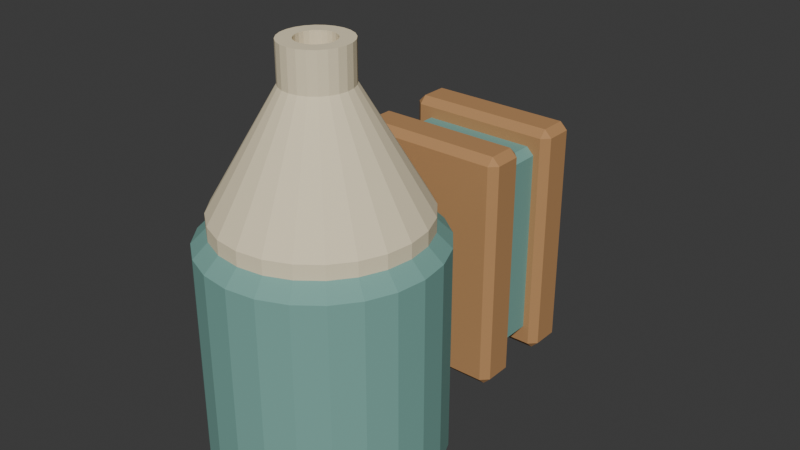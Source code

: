 # Source: source.blend  (saved by Blender 4.3.34; exported with 4.5.12 LTS)
import bpy
from mathutils import Matrix  # noqa: F401  (used for matrix-valued properties, if any)

bpy.ops.wm.read_factory_settings(use_empty=True)
scene = bpy.context.scene
scene.name = 'Scene'

# ---- collections
col_collection = bpy.data.collections.new('Collection'); scene.collection.children.link(col_collection)

# ---- materials (node trees are filled in below, after node groups)
mat_teal = bpy.data.materials.new('teal')
mat_teal.diffuse_color = (0.19, 0.4, 0.35, 1.0)
mat_sand = bpy.data.materials.new('sand')
mat_sand.diffuse_color = (0.86, 0.75, 0.52, 1.0)
mat_honey = bpy.data.materials.new('honey')
mat_honey.diffuse_color = (0.48, 0.255, 0.105, 1.0)

# ---- material node trees
mat_teal.use_nodes = True; mat_teal.node_tree.nodes.clear()
_N = mat_teal.node_tree.nodes; _L = mat_teal.node_tree.links
n0 = _N.new('ShaderNodeBsdfPrincipled'); n0.name = 'Principled BSDF'; n0.location = (10, 300)
n0.inputs[0].default_value = (0.19, 0.4, 0.35, 1.0)
n0.inputs[2].default_value = 0.83
n1 = _N.new('ShaderNodeOutputMaterial'); n1.name = 'Material Output'; n1.location = (300, 300)
_L.new(n0.outputs[0], n1.inputs[0])
n1.is_active_output = True
mat_sand.use_nodes = True; mat_sand.node_tree.nodes.clear()
_N = mat_sand.node_tree.nodes; _L = mat_sand.node_tree.links
n0 = _N.new('ShaderNodeBsdfPrincipled'); n0.name = 'Principled BSDF'; n0.location = (10, 300)
n0.inputs[0].default_value = (0.86, 0.75, 0.52, 1.0)
n0.inputs[2].default_value = 0.83
n1 = _N.new('ShaderNodeOutputMaterial'); n1.name = 'Material Output'; n1.location = (300, 300)
_L.new(n0.outputs[0], n1.inputs[0])
n1.is_active_output = True
mat_honey.use_nodes = True; mat_honey.node_tree.nodes.clear()
_N = mat_honey.node_tree.nodes; _L = mat_honey.node_tree.links
n0 = _N.new('ShaderNodeBsdfPrincipled'); n0.name = 'Principled BSDF'; n0.location = (10, 300)
n0.inputs[0].default_value = (0.48, 0.255, 0.105, 1.0)
n0.inputs[2].default_value = 0.83
n1 = _N.new('ShaderNodeOutputMaterial'); n1.name = 'Material Output'; n1.location = (300, 300)
_L.new(n0.outputs[0], n1.inputs[0])
n1.is_active_output = True

# ---- world
world_world = bpy.data.worlds.new('World'); scene.world = world_world
world_world.use_nodes = True; world_world.node_tree.nodes.clear()
_N = world_world.node_tree.nodes; _L = world_world.node_tree.links
n0 = _N.new('ShaderNodeOutputWorld'); n0.name = 'World Output'; n0.location = (300, 300)
n1 = _N.new('ShaderNodeBackground'); n1.name = 'Background'; n1.location = (10, 300)
n1.inputs[0].default_value = (0.05088, 0.05088, 0.05088, 1.0)
_L.new(n1.outputs[0], n0.inputs[0])
n0.is_active_output = True
world_world.color = (0.05088, 0.05088, 0.05088)
world_world.sun_shadow_jitter_overblur = 0.0

# ---- meshes
me_smoker_canister = bpy.data.meshes.new('Smoker canister')
me_smoker_canister.from_pydata([(0.1, -0.1101, 0.0), (0.09659, -0.08426, 0.0), (0.0866, -0.06014, 0.0), (0.07071, -0.03943, 0.0), (0.05, -0.02354, 0.0), (0.02588, -0.01355, 0.0), (6.123e-18, -0.01014, 0.0), (-0.02588, -0.01355, 0.0), (-0.05, -0.02354, 0.0), (-0.07071, -0.03943, 0.0), (-0.0866, -0.06014, 0.0), (-0.09659, -0.08426, 0.0), (-0.1, -0.1101, 0.0), (-0.09659, -0.136, 0.0), (-0.0866, -0.1601, 0.0), (-0.07071, -0.1809, 0.0), (-0.05, -0.1967, 0.0), (-0.02588, -0.2067, 0.0), (-1.837e-17, -0.2101, 0.0), (0.02588, -0.2067, 0.0), (0.05, -0.1967, 0.0), (0.07071, -0.1809, 0.0), (0.0866, -0.1601, 0.0), (0.09659, -0.136, 0.0), (0.12, -0.1101, 0.03), (0.1159, -0.07909, 0.03), (0.1039, -0.05014, 0.03), (0.08485, -0.02529, 0.03), (0.06, -0.006222, 0.03), (0.03106, 0.005766, 0.03), (7.348e-18, 0.009855, 0.03), (-0.03106, 0.005766, 0.03), (-0.06, -0.006222, 0.03), (-0.08485, -0.02529, 0.03), (-0.1039, -0.05014, 0.03), (-0.1159, -0.07909, 0.03), (-0.12, -0.1101, 0.03), (-0.1159, -0.1412, 0.03), (-0.1039, -0.1701, 0.03), (-0.08485, -0.195, 0.03), (-0.06, -0.2141, 0.03), (-0.03106, -0.2261, 0.03), (-2.204e-17, -0.2301, 0.03), (0.03106, -0.2261, 0.03), (0.06, -0.2141, 0.03), (0.08485, -0.195, 0.03), (0.1039, -0.1701, 0.03), (0.1159, -0.1412, 0.03), (0.12, -0.1101, 0.25), (0.1159, -0.07909, 0.25), (0.1039, -0.05014, 0.25), (0.08485, -0.02529, 0.25), (0.06, -0.006222, 0.25), (0.03106, 0.005766, 0.25), (7.348e-18, 0.009855, 0.25), (-0.03106, 0.005766, 0.25), (-0.06, -0.006222, 0.25), (-0.08485, -0.02529, 0.25), (-0.1039, -0.05014, 0.25), (-0.1159, -0.07909, 0.25), (-0.12, -0.1101, 0.25), (-0.1159, -0.1412, 0.25), (-0.1039, -0.1701, 0.25), (-0.08485, -0.195, 0.25), (-0.06, -0.2141, 0.25), (-0.03106, -0.2261, 0.25), (-2.204e-17, -0.2301, 0.25), (0.03106, -0.2261, 0.25), (0.06, -0.2141, 0.25), (0.08485, -0.195, 0.25), (0.1039, -0.1701, 0.25), (0.1159, -0.1412, 0.25), (0.1, -0.1101, 0.27), (0.09659, -0.08426, 0.27), (0.0866, -0.06014, 0.27), (0.07071, -0.03943, 0.27), (0.05, -0.02354, 0.27), (0.02588, -0.01355, 0.27), (6.123e-18, -0.01014, 0.27), (-0.02588, -0.01355, 0.27), (-0.05, -0.02354, 0.27), (-0.07071, -0.03943, 0.27), (-0.0866, -0.06014, 0.27), (-0.09659, -0.08426, 0.27), (-0.1, -0.1101, 0.27), (-0.09659, -0.136, 0.27), (-0.0866, -0.1601, 0.27), (-0.07071, -0.1809, 0.27), (-0.05, -0.1967, 0.27), (-0.02588, -0.2067, 0.27), (-1.837e-17, -0.2101, 0.27), (0.02588, -0.2067, 0.27), (0.05, -0.1967, 0.27), (0.07071, -0.1809, 0.27), (0.0866, -0.1601, 0.27), (0.09659, -0.136, 0.27), (0.085, -0.1101, 0.27), (0.0821, -0.08815, 0.27), (0.07361, -0.06764, 0.27), (0.0601, -0.05004, 0.27), (0.0425, -0.03653, 0.27), (0.022, -0.02804, 0.27), (5.205e-18, -0.02514, 0.27), (-0.022, -0.02804, 0.27), (-0.0425, -0.03653, 0.27), (-0.0601, -0.05004, 0.27), (-0.07361, -0.06764, 0.27), (-0.0821, -0.08815, 0.27), (-0.085, -0.1101, 0.27), (-0.0821, -0.1321, 0.27), (-0.07361, -0.1526, 0.27), (-0.0601, -0.1702, 0.27), (-0.0425, -0.1838, 0.27), (-0.022, -0.1922, 0.27), (-1.561e-17, -0.1951, 0.27), (0.022, -0.1922, 0.27), (0.0425, -0.1838, 0.27), (0.0601, -0.1702, 0.27), (0.07361, -0.1526, 0.27), (0.0821, -0.1321, 0.27), (0.085, -0.1101, 0.045), (0.0821, -0.08815, 0.045), (0.07361, -0.06764, 0.045), (0.0601, -0.05004, 0.045), (0.0425, -0.03653, 0.045), (0.022, -0.02804, 0.045), (5.205e-18, -0.02514, 0.045), (-0.022, -0.02804, 0.045), (-0.0425, -0.03653, 0.045), (-0.0601, -0.05004, 0.045), (-0.07361, -0.06764, 0.045), (-0.0821, -0.08815, 0.045), (-0.085, -0.1101, 0.045), (-0.0821, -0.1321, 0.045), (-0.07361, -0.1526, 0.045), (-0.0601, -0.1702, 0.045), (-0.0425, -0.1838, 0.045), (-0.022, -0.1922, 0.045), (-1.561e-17, -0.1951, 0.045), (0.022, -0.1922, 0.045), (0.0425, -0.1838, 0.045), (0.0601, -0.1702, 0.045), (0.07361, -0.1526, 0.045), (0.0821, -0.1321, 0.045), (0.075, -0.1101, 0.025), (0.07244, -0.09073, 0.025), (0.06495, -0.07264, 0.025), (0.05303, -0.05711, 0.025), (0.0375, -0.04519, 0.025), (0.01941, -0.0377, 0.025), (4.592e-18, -0.03514, 0.025), (-0.01941, -0.0377, 0.025), (-0.0375, -0.04519, 0.025), (-0.05303, -0.05711, 0.025), (-0.06495, -0.07264, 0.025), (-0.07244, -0.09073, 0.025), (-0.075, -0.1101, 0.025), (-0.07244, -0.1296, 0.025), (-0.06495, -0.1476, 0.025), (-0.05303, -0.1632, 0.025), (-0.0375, -0.1751, 0.025), (-0.01941, -0.1826, 0.025), (-1.378e-17, -0.1851, 0.025), (0.01941, -0.1826, 0.025), (0.0375, -0.1751, 0.025), (0.05303, -0.1632, 0.025), (0.06495, -0.1476, 0.025), (0.07244, -0.1296, 0.025)], [], [(0, 1, 25, 24), (1, 2, 26, 25), (2, 3, 27, 26), (3, 4, 28, 27), (4, 5, 29, 28), (5, 6, 30, 29), (6, 7, 31, 30), (7, 8, 32, 31), (8, 9, 33, 32), (9, 10, 34, 33), (10, 11, 35, 34), (11, 12, 36, 35), (12, 13, 37, 36), (13, 14, 38, 37), (14, 15, 39, 38), (15, 16, 40, 39), (16, 17, 41, 40), (17, 18, 42, 41), (18, 19, 43, 42), (19, 20, 44, 43), (20, 21, 45, 44), (21, 22, 46, 45), (22, 23, 47, 46), (23, 0, 24, 47), (24, 25, 49, 48), (25, 26, 50, 49), (26, 27, 51, 50), (27, 28, 52, 51), (28, 29, 53, 52), (29, 30, 54, 53), (30, 31, 55, 54), (31, 32, 56, 55), (32, 33, 57, 56), (33, 34, 58, 57), (34, 35, 59, 58), (35, 36, 60, 59), (36, 37, 61, 60), (37, 38, 62, 61), (38, 39, 63, 62), (39, 40, 64, 63), (40, 41, 65, 64), (41, 42, 66, 65), (42, 43, 67, 66), (43, 44, 68, 67), (44, 45, 69, 68), (45, 46, 70, 69), (46, 47, 71, 70), (47, 24, 48, 71), (48, 49, 73, 72), (49, 50, 74, 73), (50, 51, 75, 74), (51, 52, 76, 75), (52, 53, 77, 76), (53, 54, 78, 77), (54, 55, 79, 78), (55, 56, 80, 79), (56, 57, 81, 80), (57, 58, 82, 81), (58, 59, 83, 82), (59, 60, 84, 83), (60, 61, 85, 84), (61, 62, 86, 85), (62, 63, 87, 86), (63, 64, 88, 87), (64, 65, 89, 88), (65, 66, 90, 89), (66, 67, 91, 90), (67, 68, 92, 91), (68, 69, 93, 92), (69, 70, 94, 93), (70, 71, 95, 94), (71, 48, 72, 95), (72, 73, 97, 96), (73, 74, 98, 97), (74, 75, 99, 98), (75, 76, 100, 99), (76, 77, 101, 100), (77, 78, 102, 101), (78, 79, 103, 102), (79, 80, 104, 103), (80, 81, 105, 104), (81, 82, 106, 105), (82, 83, 107, 106), (83, 84, 108, 107), (84, 85, 109, 108), (85, 86, 110, 109), (86, 87, 111, 110), (87, 88, 112, 111), (88, 89, 113, 112), (89, 90, 114, 113), (90, 91, 115, 114), (91, 92, 116, 115), (92, 93, 117, 116), (93, 94, 118, 117), (94, 95, 119, 118), (95, 72, 96, 119), (96, 97, 121, 120), (97, 98, 122, 121), (98, 99, 123, 122), (99, 100, 124, 123), (100, 101, 125, 124), (101, 102, 126, 125), (102, 103, 127, 126), (103, 104, 128, 127), (104, 105, 129, 128), (105, 106, 130, 129), (106, 107, 131, 130), (107, 108, 132, 131), (108, 109, 133, 132), (109, 110, 134, 133), (110, 111, 135, 134), (111, 112, 136, 135), (112, 113, 137, 136), (113, 114, 138, 137), (114, 115, 139, 138), (115, 116, 140, 139), (116, 117, 141, 140), (117, 118, 142, 141), (118, 119, 143, 142), (119, 96, 120, 143), (120, 121, 145, 144), (121, 122, 146, 145), (122, 123, 147, 146), (123, 124, 148, 147), (124, 125, 149, 148), (125, 126, 150, 149), (126, 127, 151, 150), (127, 128, 152, 151), (128, 129, 153, 152), (129, 130, 154, 153), (130, 131, 155, 154), (131, 132, 156, 155), (132, 133, 157, 156), (133, 134, 158, 157), (134, 135, 159, 158), (135, 136, 160, 159), (136, 137, 161, 160), (137, 138, 162, 161), (138, 139, 163, 162), (139, 140, 164, 163), (140, 141, 165, 164), (141, 142, 166, 165), (142, 143, 167, 166), (143, 120, 144, 167), (23, 22, 21, 20, 19, 18, 17, 16, 15, 14, 13, 12, 11, 10, 9, 8, 7, 6, 5, 4, 3, 2, 1, 0), (144, 145, 146, 147, 148, 149, 150, 151, 152, 153, 154, 155, 156, 157, 158, 159, 160, 161, 162, 163, 164, 165, 166, 167)])
me_smoker_canister.materials.append(mat_teal)
me_smoker_canister.update()
me_open_conical_nozzle = bpy.data.meshes.new('Open conical nozzle')
me_open_conical_nozzle.from_pydata([(0.105, -0.1101, 0.245), (0.1014, -0.08297, 0.245), (0.09093, -0.05764, 0.245), (0.07425, -0.0359, 0.245), (0.0525, -0.01921, 0.245), (0.02718, -0.008723, 0.245), (6.429e-18, -0.005145, 0.245), (-0.02718, -0.008723, 0.245), (-0.0525, -0.01921, 0.245), (-0.07425, -0.0359, 0.245), (-0.09093, -0.05764, 0.245), (-0.1014, -0.08297, 0.245), (-0.105, -0.1101, 0.245), (-0.1014, -0.1373, 0.245), (-0.09093, -0.1626, 0.245), (-0.07425, -0.1844, 0.245), (-0.0525, -0.2011, 0.245), (-0.02718, -0.2116, 0.245), (-1.929e-17, -0.2151, 0.245), (0.02718, -0.2116, 0.245), (0.0525, -0.2011, 0.245), (0.07425, -0.1844, 0.245), (0.09093, -0.1626, 0.245), (0.1014, -0.1373, 0.245), (0.105, -0.1101, 0.28), (0.1014, -0.08297, 0.28), (0.09093, -0.05764, 0.28), (0.07425, -0.0359, 0.28), (0.0525, -0.01921, 0.28), (0.02718, -0.008723, 0.28), (6.429e-18, -0.005145, 0.28), (-0.02718, -0.008723, 0.28), (-0.0525, -0.01921, 0.28), (-0.07425, -0.0359, 0.28), (-0.09093, -0.05764, 0.28), (-0.1014, -0.08297, 0.28), (-0.105, -0.1101, 0.28), (-0.1014, -0.1373, 0.28), (-0.09093, -0.1626, 0.28), (-0.07425, -0.1844, 0.28), (-0.0525, -0.2011, 0.28), (-0.02718, -0.2116, 0.28), (-1.929e-17, -0.2151, 0.28), (0.02718, -0.2116, 0.28), (0.0525, -0.2011, 0.28), (0.07425, -0.1844, 0.28), (0.09093, -0.1626, 0.28), (0.1014, -0.1373, 0.28), (0.035, -0.1101, 0.4), (0.03381, -0.1011, 0.4), (0.03031, -0.09264, 0.4), (0.02475, -0.0854, 0.4), (0.0175, -0.07983, 0.4), (0.009059, -0.07634, 0.4), (2.143e-18, -0.07514, 0.4), (-0.009059, -0.07634, 0.4), (-0.0175, -0.07983, 0.4), (-0.02475, -0.0854, 0.4), (-0.03031, -0.09264, 0.4), (-0.03381, -0.1011, 0.4), (-0.035, -0.1101, 0.4), (-0.03381, -0.1192, 0.4), (-0.03031, -0.1276, 0.4), (-0.02475, -0.1349, 0.4), (-0.0175, -0.1405, 0.4), (-0.009059, -0.144, 0.4), (-6.429e-18, -0.1451, 0.4), (0.009059, -0.144, 0.4), (0.0175, -0.1405, 0.4), (0.02475, -0.1349, 0.4), (0.03031, -0.1276, 0.4), (0.03381, -0.1192, 0.4), (0.035, -0.1101, 0.44), (0.03381, -0.1011, 0.44), (0.03031, -0.09264, 0.44), (0.02475, -0.0854, 0.44), (0.0175, -0.07983, 0.44), (0.009059, -0.07634, 0.44), (2.143e-18, -0.07514, 0.44), (-0.009059, -0.07634, 0.44), (-0.0175, -0.07983, 0.44), (-0.02475, -0.0854, 0.44), (-0.03031, -0.09264, 0.44), (-0.03381, -0.1011, 0.44), (-0.035, -0.1101, 0.44), (-0.03381, -0.1192, 0.44), (-0.03031, -0.1276, 0.44), (-0.02475, -0.1349, 0.44), (-0.0175, -0.1405, 0.44), (-0.009059, -0.144, 0.44), (-6.429e-18, -0.1451, 0.44), (0.009059, -0.144, 0.44), (0.0175, -0.1405, 0.44), (0.02475, -0.1349, 0.44), (0.03031, -0.1276, 0.44), (0.03381, -0.1192, 0.44), (0.02, -0.1101, 0.44), (0.01932, -0.105, 0.44), (0.01732, -0.1001, 0.44), (0.01414, -0.096, 0.44), (0.01, -0.09282, 0.44), (0.005176, -0.09083, 0.44), (1.225e-18, -0.09014, 0.44), (-0.005176, -0.09083, 0.44), (-0.01, -0.09282, 0.44), (-0.01414, -0.096, 0.44), (-0.01732, -0.1001, 0.44), (-0.01932, -0.105, 0.44), (-0.02, -0.1101, 0.44), (-0.01932, -0.1153, 0.44), (-0.01732, -0.1201, 0.44), (-0.01414, -0.1243, 0.44), (-0.01, -0.1275, 0.44), (-0.005176, -0.1295, 0.44), (-3.674e-18, -0.1301, 0.44), (0.005176, -0.1295, 0.44), (0.01, -0.1275, 0.44), (0.01414, -0.1243, 0.44), (0.01732, -0.1201, 0.44), (0.01932, -0.1153, 0.44), (0.02, -0.1101, 0.405), (0.01932, -0.105, 0.405), (0.01732, -0.1001, 0.405), (0.01414, -0.096, 0.405), (0.01, -0.09282, 0.405), (0.005176, -0.09083, 0.405), (1.225e-18, -0.09014, 0.405), (-0.005176, -0.09083, 0.405), (-0.01, -0.09282, 0.405), (-0.01414, -0.096, 0.405), (-0.01732, -0.1001, 0.405), (-0.01932, -0.105, 0.405), (-0.02, -0.1101, 0.405), (-0.01932, -0.1153, 0.405), (-0.01732, -0.1201, 0.405), (-0.01414, -0.1243, 0.405), (-0.01, -0.1275, 0.405), (-0.005176, -0.1295, 0.405), (-3.674e-18, -0.1301, 0.405), (0.005176, -0.1295, 0.405), (0.01, -0.1275, 0.405), (0.01414, -0.1243, 0.405), (0.01732, -0.1201, 0.405), (0.01932, -0.1153, 0.405), (0.081, -0.1101, 0.275), (0.07824, -0.08918, 0.275), (0.07015, -0.06964, 0.275), (0.05728, -0.05287, 0.275), (0.0405, -0.04, 0.275), (0.02096, -0.0319, 0.275), (4.96e-18, -0.02914, 0.275), (-0.02096, -0.0319, 0.275), (-0.0405, -0.04, 0.275), (-0.05728, -0.05287, 0.275), (-0.07015, -0.06964, 0.275), (-0.07824, -0.08918, 0.275), (-0.081, -0.1101, 0.275), (-0.07824, -0.1311, 0.275), (-0.07015, -0.1506, 0.275), (-0.05728, -0.1674, 0.275), (-0.0405, -0.1803, 0.275), (-0.02096, -0.1884, 0.275), (-1.488e-17, -0.1911, 0.275), (0.02096, -0.1884, 0.275), (0.0405, -0.1803, 0.275), (0.05728, -0.1674, 0.275), (0.07015, -0.1506, 0.275), (0.07824, -0.1311, 0.275), (0.081, -0.1101, 0.245), (0.07824, -0.08918, 0.245), (0.07015, -0.06964, 0.245), (0.05728, -0.05287, 0.245), (0.0405, -0.04, 0.245), (0.02096, -0.0319, 0.245), (4.96e-18, -0.02914, 0.245), (-0.02096, -0.0319, 0.245), (-0.0405, -0.04, 0.245), (-0.05728, -0.05287, 0.245), (-0.07015, -0.06964, 0.245), (-0.07824, -0.08918, 0.245), (-0.081, -0.1101, 0.245), (-0.07824, -0.1311, 0.245), (-0.07015, -0.1506, 0.245), (-0.05728, -0.1674, 0.245), (-0.0405, -0.1803, 0.245), (-0.02096, -0.1884, 0.245), (-1.488e-17, -0.1911, 0.245), (0.02096, -0.1884, 0.245), (0.0405, -0.1803, 0.245), (0.05728, -0.1674, 0.245), (0.07015, -0.1506, 0.245), (0.07824, -0.1311, 0.245)], [], [(0, 1, 25, 24), (1, 2, 26, 25), (2, 3, 27, 26), (3, 4, 28, 27), (4, 5, 29, 28), (5, 6, 30, 29), (6, 7, 31, 30), (7, 8, 32, 31), (8, 9, 33, 32), (9, 10, 34, 33), (10, 11, 35, 34), (11, 12, 36, 35), (12, 13, 37, 36), (13, 14, 38, 37), (14, 15, 39, 38), (15, 16, 40, 39), (16, 17, 41, 40), (17, 18, 42, 41), (18, 19, 43, 42), (19, 20, 44, 43), (20, 21, 45, 44), (21, 22, 46, 45), (22, 23, 47, 46), (23, 0, 24, 47), (24, 25, 49, 48), (25, 26, 50, 49), (26, 27, 51, 50), (27, 28, 52, 51), (28, 29, 53, 52), (29, 30, 54, 53), (30, 31, 55, 54), (31, 32, 56, 55), (32, 33, 57, 56), (33, 34, 58, 57), (34, 35, 59, 58), (35, 36, 60, 59), (36, 37, 61, 60), (37, 38, 62, 61), (38, 39, 63, 62), (39, 40, 64, 63), (40, 41, 65, 64), (41, 42, 66, 65), (42, 43, 67, 66), (43, 44, 68, 67), (44, 45, 69, 68), (45, 46, 70, 69), (46, 47, 71, 70), (47, 24, 48, 71), (48, 49, 73, 72), (49, 50, 74, 73), (50, 51, 75, 74), (51, 52, 76, 75), (52, 53, 77, 76), (53, 54, 78, 77), (54, 55, 79, 78), (55, 56, 80, 79), (56, 57, 81, 80), (57, 58, 82, 81), (58, 59, 83, 82), (59, 60, 84, 83), (60, 61, 85, 84), (61, 62, 86, 85), (62, 63, 87, 86), (63, 64, 88, 87), (64, 65, 89, 88), (65, 66, 90, 89), (66, 67, 91, 90), (67, 68, 92, 91), (68, 69, 93, 92), (69, 70, 94, 93), (70, 71, 95, 94), (71, 48, 72, 95), (72, 73, 97, 96), (73, 74, 98, 97), (74, 75, 99, 98), (75, 76, 100, 99), (76, 77, 101, 100), (77, 78, 102, 101), (78, 79, 103, 102), (79, 80, 104, 103), (80, 81, 105, 104), (81, 82, 106, 105), (82, 83, 107, 106), (83, 84, 108, 107), (84, 85, 109, 108), (85, 86, 110, 109), (86, 87, 111, 110), (87, 88, 112, 111), (88, 89, 113, 112), (89, 90, 114, 113), (90, 91, 115, 114), (91, 92, 116, 115), (92, 93, 117, 116), (93, 94, 118, 117), (94, 95, 119, 118), (95, 72, 96, 119), (96, 97, 121, 120), (97, 98, 122, 121), (98, 99, 123, 122), (99, 100, 124, 123), (100, 101, 125, 124), (101, 102, 126, 125), (102, 103, 127, 126), (103, 104, 128, 127), (104, 105, 129, 128), (105, 106, 130, 129), (106, 107, 131, 130), (107, 108, 132, 131), (108, 109, 133, 132), (109, 110, 134, 133), (110, 111, 135, 134), (111, 112, 136, 135), (112, 113, 137, 136), (113, 114, 138, 137), (114, 115, 139, 138), (115, 116, 140, 139), (116, 117, 141, 140), (117, 118, 142, 141), (118, 119, 143, 142), (119, 96, 120, 143), (120, 121, 145, 144), (121, 122, 146, 145), (122, 123, 147, 146), (123, 124, 148, 147), (124, 125, 149, 148), (125, 126, 150, 149), (126, 127, 151, 150), (127, 128, 152, 151), (128, 129, 153, 152), (129, 130, 154, 153), (130, 131, 155, 154), (131, 132, 156, 155), (132, 133, 157, 156), (133, 134, 158, 157), (134, 135, 159, 158), (135, 136, 160, 159), (136, 137, 161, 160), (137, 138, 162, 161), (138, 139, 163, 162), (139, 140, 164, 163), (140, 141, 165, 164), (141, 142, 166, 165), (142, 143, 167, 166), (143, 120, 144, 167), (144, 145, 169, 168), (145, 146, 170, 169), (146, 147, 171, 170), (147, 148, 172, 171), (148, 149, 173, 172), (149, 150, 174, 173), (150, 151, 175, 174), (151, 152, 176, 175), (152, 153, 177, 176), (153, 154, 178, 177), (154, 155, 179, 178), (155, 156, 180, 179), (156, 157, 181, 180), (157, 158, 182, 181), (158, 159, 183, 182), (159, 160, 184, 183), (160, 161, 185, 184), (161, 162, 186, 185), (162, 163, 187, 186), (163, 164, 188, 187), (164, 165, 189, 188), (165, 166, 190, 189), (166, 167, 191, 190), (167, 144, 168, 191), (168, 169, 1, 0), (169, 170, 2, 1), (170, 171, 3, 2), (171, 172, 4, 3), (172, 173, 5, 4), (173, 174, 6, 5), (174, 175, 7, 6), (175, 176, 8, 7), (176, 177, 9, 8), (177, 178, 10, 9), (178, 179, 11, 10), (179, 180, 12, 11), (180, 181, 13, 12), (181, 182, 14, 13), (182, 183, 15, 14), (183, 184, 16, 15), (184, 185, 17, 16), (185, 186, 18, 17), (186, 187, 19, 18), (187, 188, 20, 19), (188, 189, 21, 20), (189, 190, 22, 21), (190, 191, 23, 22), (191, 168, 0, 23)])
me_open_conical_nozzle.materials.append(mat_sand)
me_open_conical_nozzle.update()
me_bellows_air_connector = bpy.data.meshes.new('Bellows air connector')
me_bellows_air_connector.from_pydata([(0.0, -0.01014, 0.115), (-0.0125, -0.01014, 0.1183), (-0.02165, -0.01014, 0.1275), (-0.025, -0.01014, 0.14), (-0.02165, -0.01014, 0.1525), (-0.0125, -0.01014, 0.1617), (-3.062e-18, -0.01014, 0.165), (0.0125, -0.01014, 0.1617), (0.02165, -0.01014, 0.1525), (0.025, -0.01014, 0.14), (0.02165, -0.01014, 0.1275), (0.0125, -0.01014, 0.1183), (0.0, 0.06986, 0.115), (-0.0125, 0.06986, 0.1183), (-0.02165, 0.06986, 0.1275), (-0.025, 0.06986, 0.14), (-0.02165, 0.06986, 0.1525), (-0.0125, 0.06986, 0.1617), (-3.062e-18, 0.06986, 0.165), (0.0125, 0.06986, 0.1617), (0.02165, 0.06986, 0.1525), (0.025, 0.06986, 0.14), (0.02165, 0.06986, 0.1275), (0.0125, 0.06986, 0.1183)], [], [(0, 1, 13, 12), (1, 2, 14, 13), (2, 3, 15, 14), (3, 4, 16, 15), (4, 5, 17, 16), (5, 6, 18, 17), (6, 7, 19, 18), (7, 8, 20, 19), (8, 9, 21, 20), (9, 10, 22, 21), (10, 11, 23, 22), (11, 0, 12, 23), (11, 10, 9, 8, 7, 6, 5, 4, 3, 2, 1, 0), (12, 13, 14, 15, 16, 17, 18, 19, 20, 21, 22, 23)])
me_bellows_air_connector.materials.append(mat_honey)
me_bellows_air_connector.update()
me_bellows_carry_loop = bpy.data.meshes.new('Bellows carry loop')
me_bellows_carry_loop.from_pydata([(-0.055, 0.1599, 0.118), (-0.06349, 0.1599, 0.1215), (-0.067, 0.1599, 0.13), (-0.06349, 0.1599, 0.1385), (-0.055, 0.1599, 0.142), (-0.04651, 0.1599, 0.1385), (-0.043, 0.1599, 0.13), (-0.04651, 0.1599, 0.1215), (-0.055, 0.2301, 0.1238), (-0.06349, 0.2271, 0.1256), (-0.067, 0.2199, 0.13), (-0.06349, 0.2126, 0.1344), (-0.055, 0.2096, 0.1362), (-0.04651, 0.2126, 0.1344), (-0.043, 0.2199, 0.13), (-0.04651, 0.2271, 0.1256), (-0.055, 0.2301, 0.2362), (-0.06349, 0.2271, 0.2344), (-0.067, 0.2199, 0.23), (-0.06349, 0.2126, 0.2256), (-0.055, 0.2096, 0.2238), (-0.04651, 0.2126, 0.2256), (-0.043, 0.2199, 0.23), (-0.04651, 0.2271, 0.2344), (-0.055, 0.1599, 0.242), (-0.06349, 0.1599, 0.2385), (-0.067, 0.1599, 0.23), (-0.06349, 0.1599, 0.2215), (-0.055, 0.1599, 0.218), (-0.04651, 0.1599, 0.2215), (-0.043, 0.1599, 0.23), (-0.04651, 0.1599, 0.2385)], [], [(0, 1, 9, 8), (1, 2, 10, 9), (2, 3, 11, 10), (3, 4, 12, 11), (4, 5, 13, 12), (5, 6, 14, 13), (6, 7, 15, 14), (7, 0, 8, 15), (8, 9, 17, 16), (9, 10, 18, 17), (10, 11, 19, 18), (11, 12, 20, 19), (12, 13, 21, 20), (13, 14, 22, 21), (14, 15, 23, 22), (15, 8, 16, 23), (16, 17, 25, 24), (17, 18, 26, 25), (18, 19, 27, 26), (19, 20, 28, 27), (20, 21, 29, 28), (21, 22, 30, 29), (22, 23, 31, 30), (23, 16, 24, 31), (7, 6, 5, 4, 3, 2, 1, 0), (24, 25, 26, 27, 28, 29, 30, 31)])
me_bellows_carry_loop.materials.append(mat_sand)
me_bellows_carry_loop.update()
me_cube_001 = bpy.data.meshes.new('Cube.001')
me_cube_001.from_pydata([(-0.077, 0.04536, 0.04), (-0.077, 0.03736, 0.048), (-0.085, 0.04536, 0.048), (-0.077, 0.03736, 0.292), (-0.077, 0.04536, 0.3), (-0.085, 0.04536, 0.292), (-0.077, 0.07436, 0.04), (-0.085, 0.07436, 0.048), (-0.077, 0.08236, 0.048), (-0.077, 0.07436, 0.3), (-0.077, 0.08236, 0.292), (-0.085, 0.07436, 0.292), (0.077, 0.04536, 0.04), (0.085, 0.04536, 0.048), (0.077, 0.03736, 0.048), (0.077, 0.04536, 0.3), (0.077, 0.03736, 0.292), (0.085, 0.04536, 0.292), (0.077, 0.07436, 0.04), (0.077, 0.08236, 0.048), (0.085, 0.07436, 0.048), (0.077, 0.07436, 0.3), (0.085, 0.07436, 0.292), (0.077, 0.08236, 0.292)], [], [(14, 16, 3, 1), (20, 22, 17, 13), (21, 9, 4, 15), (2, 5, 11, 7), (8, 10, 23, 19), (0, 1, 2), (3, 4, 5), (6, 7, 8), (9, 10, 11), (12, 13, 14), (15, 16, 17), (18, 19, 20), (21, 22, 23), (6, 0, 2, 7), (1, 3, 5, 2), (4, 9, 11, 5), (10, 8, 7, 11), (18, 6, 8, 19), (9, 21, 23, 10), (22, 20, 19, 23), (12, 18, 20, 13), (21, 15, 17, 22), (16, 14, 13, 17), (0, 12, 14, 1), (15, 4, 3, 16), (6, 18, 12, 0)])
_uv = me_cube_001.uv_layers.new(name='UVMap')
_uv.uv.foreach_set('vector', [0.3827, 0.7618, 0.6173, 0.7618, 0.6173, 0.9882, 0.3827, 0.9882, 0.3827, 0.5444, 0.6173, 0.5444, 0.6173, 0.7056, 0.3827, 0.7056, 0.6368, 0.5444, 0.8632, 0.5444, 0.8632, 0.7056, 0.6368, 0.7056, 0.3827, 0.04444, 0.6173, 0.04444, 0.6173, 0.2056, 0.3827, 0.2056, 0.3827, 0.2618, 0.6173, 0.2618, 0.6173, 0.4882, 0.3827, 0.4882, 0.1368, 0.7056, 0.1368, 0.75, 0.125, 0.7056, 0.6173, 0.9882, 0.625, 0.9882, 0.6173, 1.0, 0.1368, 0.5444, 0.125, 0.5444, 0.1368, 0.5, 0.625, 0.2618, 0.6173, 0.2618, 0.6173, 0.25, 0.3632, 0.7056, 0.375, 0.7056, 0.3632, 0.75, 0.625, 0.7618, 0.6173, 0.7618, 0.6173, 0.75, 0.3632, 0.5444, 0.3632, 0.5, 0.375, 0.5444, 0.625, 0.5444, 0.6173, 0.5444, 0.6173, 0.5, 0.1368, 0.5444, 0.1368, 0.7056, 0.125, 0.7056, 0.125, 0.5444, 0.3827, 0.0, 0.6173, 0.0, 0.6173, 0.04444, 0.3827, 0.04444, 0.625, 0.04444, 0.625, 0.2056, 0.6173, 0.2056, 0.6173, 0.04444, 0.6173, 0.2618, 0.3827, 0.2618, 0.3827, 0.2056, 0.6173, 0.2056, 0.3632, 0.5444, 0.1368, 0.5444, 0.1368, 0.5, 0.3632, 0.5, 0.625, 0.2618, 0.625, 0.4882, 0.6173, 0.4882, 0.6173, 0.2618, 0.6173, 0.5444, 0.3827, 0.5444, 0.3827, 0.4882, 0.6173, 0.4882, 0.3632, 0.7056, 0.3632, 0.5444, 0.3827, 0.5444, 0.3827, 0.7056, 0.6368, 0.5444, 0.6368, 0.7056, 0.6173, 0.7056, 0.6173, 0.5444, 0.6173, 0.7618, 0.3827, 0.7618, 0.3827, 0.7056, 0.6173, 0.7056, 0.1368, 0.7056, 0.3632, 0.7056, 0.3632, 0.75, 0.1368, 0.75, 0.625, 0.7618, 0.625, 0.9882, 0.6173, 0.9882, 0.6173, 0.7618, 0.1368, 0.5444, 0.3632, 0.5444, 0.3632, 0.7056, 0.1368, 0.7056])
me_cube_001.materials.append(mat_honey)
me_cube_001.update()
me_cube_002 = bpy.data.meshes.new('Cube.002')
me_cube_002.from_pydata([(-0.062, 0.07786, 0.06), (-0.062, 0.06986, 0.068), (-0.07, 0.07786, 0.068), (-0.062, 0.06986, 0.272), (-0.062, 0.07786, 0.28), (-0.07, 0.07786, 0.272), (-0.062, 0.1319, 0.06), (-0.07, 0.1319, 0.068), (-0.062, 0.1399, 0.068), (-0.062, 0.1319, 0.28), (-0.062, 0.1399, 0.272), (-0.07, 0.1319, 0.272), (0.062, 0.07786, 0.06), (0.07, 0.07786, 0.068), (0.062, 0.06986, 0.068), (0.062, 0.07786, 0.28), (0.062, 0.06986, 0.272), (0.07, 0.07786, 0.272), (0.062, 0.1319, 0.06), (0.062, 0.1399, 0.068), (0.07, 0.1319, 0.068), (0.062, 0.1319, 0.28), (0.07, 0.1319, 0.272), (0.062, 0.1399, 0.272)], [], [(14, 16, 3, 1), (20, 22, 17, 13), (21, 9, 4, 15), (2, 5, 11, 7), (8, 10, 23, 19), (0, 1, 2), (3, 4, 5), (6, 7, 8), (9, 10, 11), (12, 13, 14), (15, 16, 17), (18, 19, 20), (21, 22, 23), (6, 0, 2, 7), (1, 3, 5, 2), (4, 9, 11, 5), (10, 8, 7, 11), (18, 6, 8, 19), (9, 21, 23, 10), (22, 20, 19, 23), (12, 18, 20, 13), (21, 15, 17, 22), (16, 14, 13, 17), (0, 12, 14, 1), (15, 4, 3, 16), (6, 18, 12, 0)])
_uv = me_cube_002.uv_layers.new(name='UVMap')
_uv.uv.foreach_set('vector', [0.3841, 0.7643, 0.6159, 0.7643, 0.6159, 0.9857, 0.3841, 0.9857, 0.3841, 0.5286, 0.6159, 0.5286, 0.6159, 0.7214, 0.3841, 0.7214, 0.6393, 0.5286, 0.8607, 0.5286, 0.8607, 0.7214, 0.6393, 0.7214, 0.3841, 0.02857, 0.6159, 0.02857, 0.6159, 0.2214, 0.3841, 0.2214, 0.3841, 0.2643, 0.6159, 0.2643, 0.6159, 0.4857, 0.3841, 0.4857, 0.1393, 0.7214, 0.1393, 0.75, 0.125, 0.7214, 0.6159, 0.9857, 0.625, 0.9857, 0.6159, 1.0, 0.1393, 0.5286, 0.125, 0.5286, 0.1393, 0.5, 0.625, 0.2643, 0.6159, 0.2643, 0.6159, 0.25, 0.3607, 0.7214, 0.375, 0.7214, 0.3607, 0.75, 0.625, 0.7643, 0.6159, 0.7643, 0.6159, 0.75, 0.3607, 0.5286, 0.3607, 0.5, 0.375, 0.5286, 0.625, 0.5286, 0.6159, 0.5286, 0.6159, 0.5, 0.1393, 0.5286, 0.1393, 0.7214, 0.125, 0.7214, 0.125, 0.5286, 0.3841, 0.0, 0.6159, 0.0, 0.6159, 0.02857, 0.3841, 0.02857, 0.625, 0.02857, 0.625, 0.2214, 0.6159, 0.2214, 0.6159, 0.02857, 0.6159, 0.2643, 0.3841, 0.2643, 0.3841, 0.2214, 0.6159, 0.2214, 0.3607, 0.5286, 0.1393, 0.5286, 0.1393, 0.5, 0.3607, 0.5, 0.625, 0.2643, 0.625, 0.4857, 0.6159, 0.4857, 0.6159, 0.2643, 0.6159, 0.5286, 0.3841, 0.5286, 0.3841, 0.4857, 0.6159, 0.4857, 0.3607, 0.7214, 0.3607, 0.5286, 0.3841, 0.5286, 0.3841, 0.7214, 0.6393, 0.5286, 0.6393, 0.7214, 0.6159, 0.7214, 0.6159, 0.5286, 0.6159, 0.7643, 0.3841, 0.7643, 0.3841, 0.7214, 0.6159, 0.7214, 0.1393, 0.7214, 0.3607, 0.7214, 0.3607, 0.75, 0.1393, 0.75, 0.625, 0.7643, 0.625, 0.9857, 0.6159, 0.9857, 0.6159, 0.7643, 0.1393, 0.5286, 0.3607, 0.5286, 0.3607, 0.7214, 0.1393, 0.7214])
me_cube_002.materials.append(mat_teal)
me_cube_002.update()
me_cube_003 = bpy.data.meshes.new('Cube.003')
me_cube_003.from_pydata([(-0.077, 0.1354, 0.04), (-0.077, 0.1274, 0.048), (-0.085, 0.1354, 0.048), (-0.077, 0.1274, 0.292), (-0.077, 0.1354, 0.3), (-0.085, 0.1354, 0.292), (-0.077, 0.1644, 0.04), (-0.085, 0.1644, 0.048), (-0.077, 0.1724, 0.048), (-0.077, 0.1644, 0.3), (-0.077, 0.1724, 0.292), (-0.085, 0.1644, 0.292), (0.077, 0.1354, 0.04), (0.085, 0.1354, 0.048), (0.077, 0.1274, 0.048), (0.077, 0.1354, 0.3), (0.077, 0.1274, 0.292), (0.085, 0.1354, 0.292), (0.077, 0.1644, 0.04), (0.077, 0.1724, 0.048), (0.085, 0.1644, 0.048), (0.077, 0.1644, 0.3), (0.085, 0.1644, 0.292), (0.077, 0.1724, 0.292)], [], [(14, 16, 3, 1), (20, 22, 17, 13), (21, 9, 4, 15), (2, 5, 11, 7), (8, 10, 23, 19), (0, 1, 2), (3, 4, 5), (6, 7, 8), (9, 10, 11), (12, 13, 14), (15, 16, 17), (18, 19, 20), (21, 22, 23), (6, 0, 2, 7), (1, 3, 5, 2), (4, 9, 11, 5), (10, 8, 7, 11), (18, 6, 8, 19), (9, 21, 23, 10), (22, 20, 19, 23), (12, 18, 20, 13), (21, 15, 17, 22), (16, 14, 13, 17), (0, 12, 14, 1), (15, 4, 3, 16), (6, 18, 12, 0)])
_uv = me_cube_003.uv_layers.new(name='UVMap')
_uv.uv.foreach_set('vector', [0.3827, 0.7618, 0.6173, 0.7618, 0.6173, 0.9882, 0.3827, 0.9882, 0.3827, 0.5444, 0.6173, 0.5444, 0.6173, 0.7056, 0.3827, 0.7056, 0.6368, 0.5444, 0.8632, 0.5444, 0.8632, 0.7056, 0.6368, 0.7056, 0.3827, 0.04444, 0.6173, 0.04444, 0.6173, 0.2056, 0.3827, 0.2056, 0.3827, 0.2618, 0.6173, 0.2618, 0.6173, 0.4882, 0.3827, 0.4882, 0.1368, 0.7056, 0.1368, 0.75, 0.125, 0.7056, 0.6173, 0.9882, 0.625, 0.9882, 0.6173, 1.0, 0.1368, 0.5444, 0.125, 0.5444, 0.1368, 0.5, 0.625, 0.2618, 0.6173, 0.2618, 0.6173, 0.25, 0.3632, 0.7056, 0.375, 0.7056, 0.3632, 0.75, 0.625, 0.7618, 0.6173, 0.7618, 0.6173, 0.75, 0.3632, 0.5444, 0.3632, 0.5, 0.375, 0.5444, 0.625, 0.5444, 0.6173, 0.5444, 0.6173, 0.5, 0.1368, 0.5444, 0.1368, 0.7056, 0.125, 0.7056, 0.125, 0.5444, 0.3827, 0.0, 0.6173, 0.0, 0.6173, 0.04444, 0.3827, 0.04444, 0.625, 0.04444, 0.625, 0.2056, 0.6173, 0.2056, 0.6173, 0.04444, 0.6173, 0.2618, 0.3827, 0.2618, 0.3827, 0.2056, 0.6173, 0.2056, 0.3632, 0.5444, 0.1368, 0.5444, 0.1368, 0.5, 0.3632, 0.5, 0.625, 0.2618, 0.625, 0.4882, 0.6173, 0.4882, 0.6173, 0.2618, 0.6173, 0.5444, 0.3827, 0.5444, 0.3827, 0.4882, 0.6173, 0.4882, 0.3632, 0.7056, 0.3632, 0.5444, 0.3827, 0.5444, 0.3827, 0.7056, 0.6368, 0.5444, 0.6368, 0.7056, 0.6173, 0.7056, 0.6173, 0.5444, 0.6173, 0.7618, 0.3827, 0.7618, 0.3827, 0.7056, 0.6173, 0.7056, 0.1368, 0.7056, 0.3632, 0.7056, 0.3632, 0.75, 0.1368, 0.75, 0.625, 0.7618, 0.625, 0.9882, 0.6173, 0.9882, 0.6173, 0.7618, 0.1368, 0.5444, 0.3632, 0.5444, 0.3632, 0.7056, 0.1368, 0.7056])
me_cube_003.materials.append(mat_honey)
me_cube_003.update()

# ---- objects
ob_smoker_canister = bpy.data.objects.new('Smoker canister', me_smoker_canister)
ob_open_conical_nozzle = bpy.data.objects.new('Open conical nozzle', me_open_conical_nozzle)
ob_bellows_air_connector = bpy.data.objects.new('Bellows air connector', me_bellows_air_connector)
ob_bellows_carry_loop = bpy.data.objects.new('Bellows carry loop', me_bellows_carry_loop)
ob_bellows_front_board = bpy.data.objects.new('Bellows front board', me_cube_001)
ob_bellows_flexible_core = bpy.data.objects.new('Bellows flexible core', me_cube_002)
ob_bellows_rear_board = bpy.data.objects.new('Bellows rear board', me_cube_003)

# ---- transforms, parenting, visibility, modifiers, constraints
ob_smoker_canister.location = (0.0, 0.0, 0.0)
ob_open_conical_nozzle.location = (0.0, 0.0, 0.0)
ob_bellows_air_connector.location = (0.0, 0.0, 0.0)
ob_bellows_carry_loop.location = (0.0, 0.0, 0.0)
ob_bellows_front_board.location = (0.0, 0.0, 0.0)
ob_bellows_flexible_core.location = (0.0, 0.0, 0.0)
ob_bellows_rear_board.location = (0.0, 0.0, 0.0)

# ---- collection membership
scene.collection.objects.link(ob_smoker_canister)
scene.collection.objects.link(ob_open_conical_nozzle)
scene.collection.objects.link(ob_bellows_air_connector)
scene.collection.objects.link(ob_bellows_carry_loop)
col_collection.objects.link(ob_bellows_front_board)
col_collection.objects.link(ob_bellows_flexible_core)
col_collection.objects.link(ob_bellows_rear_board)

# ---- scene / render settings (as saved in the file)
scene.frame_start = 1; scene.frame_end = 250; scene.frame_set(1)
scene.render.engine = 'BLENDER_EEVEE_NEXT'
bpy.context.view_layer.update()

# ---- added for rendering (the .blend has no active camera and no usable light): camera, sun
cam_auto = bpy.data.cameras.new('AutoCamera')
cam_auto.lens = 50.0
cam_auto.sensor_width = 36.0
cam_auto.clip_end = 1000.0
ob_auto_camera = bpy.data.objects.new('AutoCamera', cam_auto)
scene.collection.objects.link(ob_auto_camera)
ob_auto_camera.location = (0.629606, -0.755527, 0.723685)
ob_auto_camera.rotation_euler = (1.09748, -7.21219e-08, 0.694738)
scene.camera = ob_auto_camera
light_auto_sun = bpy.data.lights.new('AutoSun', 'SUN')
light_auto_sun.energy = 3.0
light_auto_sun.angle = 0.0523599
ob_auto_sun = bpy.data.objects.new('AutoSun', light_auto_sun)
scene.collection.objects.link(ob_auto_sun)
ob_auto_sun.rotation_euler = (0.872665, 0.174533, 0.523599)
bpy.context.view_layer.update()

